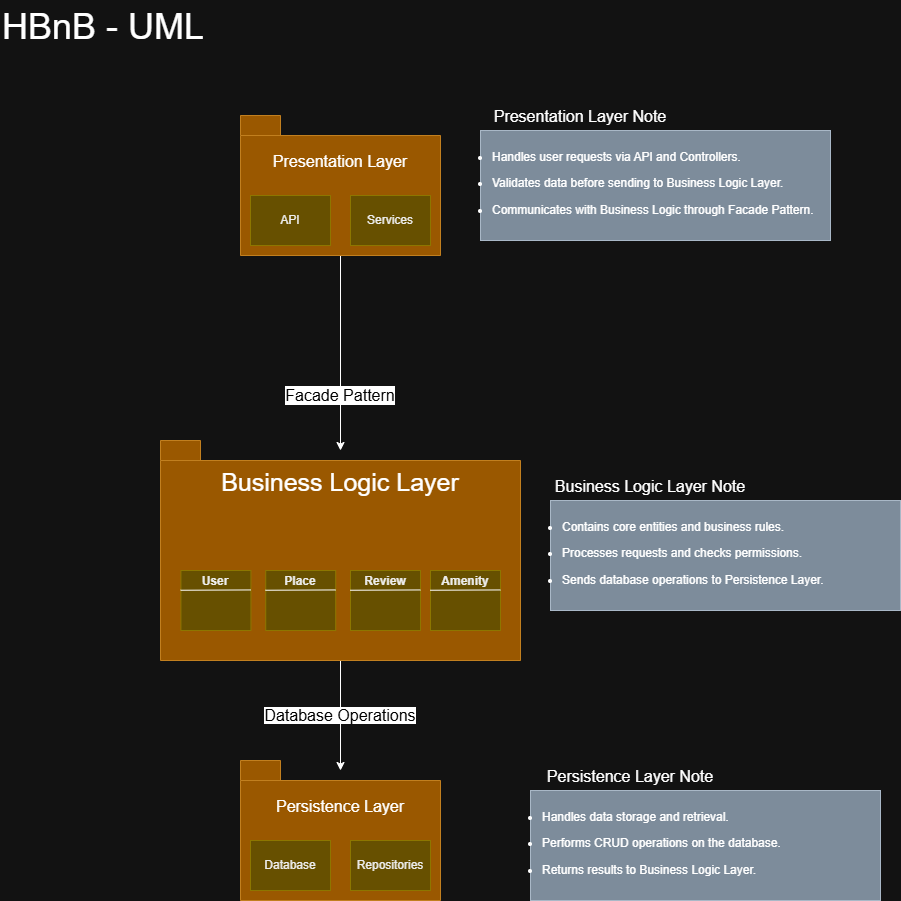

The diagram above was exported from draw.io. Its source (the exported page's mxGraphModel, read from the mxfile embedded in the PNG):
<mxGraphModel dx="1058" dy="740" grid="1" gridSize="10" guides="1" tooltips="1" connect="1" arrows="1" fold="1" page="1" pageScale="1" pageWidth="720" pageHeight="980" math="0" shadow="0">
  <root>
    <mxCell id="0" />
    <mxCell id="1" parent="0" />
    <mxCell id="FS_UOjwoI6R6sras5iuW-5" parent="1" style="text;whiteSpace=wrap;html=1;fontColor=default;labelBackgroundColor=none;" value="&lt;h1 style=&quot;box-sizing: border-box; font-size: 36px; margin: 0px; font-family: aktiv-grotesk, sans-serif; font-weight: 500; line-height: 1.1; font-style: normal; font-variant-ligatures: normal; font-variant-caps: normal; letter-spacing: normal; orphans: 2; text-align: start; text-indent: 0px; text-transform: none; widows: 2; word-spacing: 0px; -webkit-text-stroke-width: 0px; white-space: normal; text-decoration-thickness: initial; text-decoration-style: initial; text-decoration-color: initial;&quot;&gt;HBnB - UML&lt;/h1&gt;" vertex="1">
      <mxGeometry height="60" width="240" as="geometry" />
    </mxCell>
    <mxCell id="FS_UOjwoI6R6sras5iuW-46" edge="1" parent="1" source="FS_UOjwoI6R6sras5iuW-11" style="edgeStyle=orthogonalEdgeStyle;rounded=0;orthogonalLoop=1;jettySize=auto;html=1;">
      <mxGeometry relative="1" as="geometry">
        <Array as="points" />
        <mxPoint x="340" y="770" as="targetPoint" />
      </mxGeometry>
    </mxCell>
    <mxCell id="FS_UOjwoI6R6sras5iuW-11" parent="1" style="shape=folder;fontStyle=1;spacingTop=10;tabWidth=40;tabHeight=20;tabPosition=left;html=1;whiteSpace=wrap;fillColor=#f0a30a;fontColor=#000000;strokeColor=#BD7000;movable=1;resizable=1;rotatable=1;deletable=1;editable=1;locked=0;connectable=1;" value="&lt;div&gt;&lt;span style=&quot;background-color: transparent; color: light-dark(rgb(0, 0, 0), rgb(255, 255, 255));&quot;&gt;&amp;nbsp;&lt;/span&gt;&lt;/div&gt;" vertex="1">
      <mxGeometry height="220" width="360" x="160" y="440" as="geometry" />
    </mxCell>
    <mxCell id="FS_UOjwoI6R6sras5iuW-12" parent="1" style="text;whiteSpace=wrap;html=1;strokeWidth=3;align=center;" value="&lt;div style=&quot;&quot;&gt;&lt;font style=&quot;font-size: 25px;&quot;&gt;Business Logic Layer&lt;/font&gt;&lt;/div&gt;" vertex="1">
      <mxGeometry height="30" width="250" x="215" y="460" as="geometry" />
    </mxCell>
    <mxCell id="FS_UOjwoI6R6sras5iuW-14" edge="1" parent="1" style="edgeStyle=orthogonalEdgeStyle;rounded=0;orthogonalLoop=1;jettySize=auto;html=1;startArrow=none;startFill=0;">
      <mxGeometry relative="1" as="geometry">
        <mxPoint x="340" y="250" as="sourcePoint" />
        <mxPoint x="340" y="450" as="targetPoint" />
      </mxGeometry>
    </mxCell>
    <mxCell id="FS_UOjwoI6R6sras5iuW-20" parent="1" style="text;html=1;whiteSpace=wrap;strokeColor=none;fillColor=none;align=center;verticalAlign=middle;rounded=0;fontColor=light-dark(#000000,#000000);labelBackgroundColor=light-dark(#FFFFFF,#FFFFFF);" value="&lt;div&gt;&lt;font style=&quot;font-size: 16px;&quot;&gt;Facade Pattern&lt;/font&gt;&lt;/div&gt;" vertex="1">
      <mxGeometry height="30" width="140" x="270" y="380" as="geometry" />
    </mxCell>
    <mxCell id="FS_UOjwoI6R6sras5iuW-24" parent="1" style="verticalAlign=top;align=left;overflow=fill;html=1;whiteSpace=wrap;fillColor=#e3c800;fontColor=#000000;strokeColor=#B09500;" value="&lt;p style=&quot;margin:0px;margin-top:4px;text-align:center;&quot;&gt;&lt;b&gt;Amenity&lt;/b&gt;&lt;/p&gt;" vertex="1">
      <mxGeometry height="60" width="70" x="430" y="570" as="geometry" />
    </mxCell>
    <mxCell id="FS_UOjwoI6R6sras5iuW-27" edge="1" parent="1" source="FS_UOjwoI6R6sras5iuW-24" style="endArrow=none;html=1;rounded=0;entryX=1.004;entryY=0.324;entryDx=0;entryDy=0;entryPerimeter=0;exitX=-0.006;exitY=0.329;exitDx=0;exitDy=0;exitPerimeter=0;" value="">
      <mxGeometry height="50" relative="1" width="50" as="geometry">
        <mxPoint x="429.72" y="590" as="sourcePoint" />
        <mxPoint x="500" y="589.44" as="targetPoint" />
      </mxGeometry>
    </mxCell>
    <mxCell id="FS_UOjwoI6R6sras5iuW-31" parent="1" style="verticalAlign=top;align=left;overflow=fill;html=1;whiteSpace=wrap;fillColor=#e3c800;fontColor=#000000;strokeColor=#B09500;" value="&lt;p style=&quot;margin:0px;margin-top:4px;text-align:center;&quot;&gt;&lt;b&gt;Review&lt;/b&gt;&lt;/p&gt;" vertex="1">
      <mxGeometry height="60" width="70" x="350" y="570" as="geometry" />
    </mxCell>
    <mxCell id="FS_UOjwoI6R6sras5iuW-32" edge="1" parent="1" source="FS_UOjwoI6R6sras5iuW-31" style="endArrow=none;html=1;rounded=0;entryX=1.004;entryY=0.324;entryDx=0;entryDy=0;entryPerimeter=0;exitX=-0.006;exitY=0.329;exitDx=0;exitDy=0;exitPerimeter=0;" value="">
      <mxGeometry height="50" relative="1" width="50" as="geometry">
        <mxPoint x="349.72" y="590" as="sourcePoint" />
        <mxPoint x="420" y="589.44" as="targetPoint" />
      </mxGeometry>
    </mxCell>
    <mxCell id="FS_UOjwoI6R6sras5iuW-33" parent="1" style="verticalAlign=top;align=left;overflow=fill;html=1;whiteSpace=wrap;fillColor=#e3c800;fontColor=#000000;strokeColor=#B09500;" value="&lt;p style=&quot;margin:0px;margin-top:4px;text-align:center;&quot;&gt;&lt;b&gt;Place&lt;/b&gt;&lt;/p&gt;" vertex="1">
      <mxGeometry height="60" width="70" x="265.21000000000004" y="570" as="geometry" />
    </mxCell>
    <mxCell id="FS_UOjwoI6R6sras5iuW-34" edge="1" parent="1" source="FS_UOjwoI6R6sras5iuW-33" style="endArrow=none;html=1;rounded=0;entryX=1.004;entryY=0.324;entryDx=0;entryDy=0;entryPerimeter=0;exitX=-0.006;exitY=0.329;exitDx=0;exitDy=0;exitPerimeter=0;" value="">
      <mxGeometry height="50" relative="1" width="50" as="geometry">
        <mxPoint x="264.93000000000006" y="590" as="sourcePoint" />
        <mxPoint x="335.21000000000004" y="589.44" as="targetPoint" />
      </mxGeometry>
    </mxCell>
    <mxCell id="FS_UOjwoI6R6sras5iuW-38" parent="1" style="verticalAlign=top;align=left;overflow=fill;html=1;whiteSpace=wrap;fillColor=#e3c800;fontColor=#000000;strokeColor=#B09500;" value="&lt;p style=&quot;margin:0px;margin-top:4px;text-align:center;&quot;&gt;&lt;b&gt;User&lt;/b&gt;&lt;/p&gt;" vertex="1">
      <mxGeometry height="60" width="70" x="180.42000000000002" y="570" as="geometry" />
    </mxCell>
    <mxCell id="FS_UOjwoI6R6sras5iuW-39" edge="1" parent="1" source="FS_UOjwoI6R6sras5iuW-38" style="endArrow=none;html=1;rounded=0;entryX=1.004;entryY=0.324;entryDx=0;entryDy=0;entryPerimeter=0;exitX=-0.006;exitY=0.329;exitDx=0;exitDy=0;exitPerimeter=0;" value="">
      <mxGeometry height="50" relative="1" width="50" as="geometry">
        <mxPoint x="180.14000000000004" y="590" as="sourcePoint" />
        <mxPoint x="250.42000000000002" y="589.44" as="targetPoint" />
      </mxGeometry>
    </mxCell>
    <mxCell id="FS_UOjwoI6R6sras5iuW-43" parent="1" style="shape=folder;fontStyle=1;spacingTop=10;tabWidth=40;tabHeight=20;tabPosition=left;html=1;whiteSpace=wrap;fillColor=#f0a30a;fontColor=#000000;strokeColor=#BD7000;" value="&lt;div&gt;&lt;span style=&quot;background-color: transparent; color: light-dark(rgb(0, 0, 0), rgb(255, 255, 255));&quot;&gt;&amp;nbsp;&lt;/span&gt;&lt;/div&gt;" vertex="1">
      <mxGeometry height="140" width="200" x="240" y="760" as="geometry" />
    </mxCell>
    <mxCell id="FS_UOjwoI6R6sras5iuW-44" parent="1" style="text;whiteSpace=wrap;html=1;strokeWidth=3;align=center;" value="&lt;div style=&quot;&quot;&gt;&lt;span style=&quot;font-size: 16px;&quot;&gt;Persistence Layer&lt;/span&gt;&lt;/div&gt;" vertex="1">
      <mxGeometry height="30" width="150" x="265" y="790" as="geometry" />
    </mxCell>
    <mxCell id="FS_UOjwoI6R6sras5iuW-45" parent="1" style="rounded=0;whiteSpace=wrap;html=1;fillColor=#e3c800;fontColor=#000000;strokeColor=#B09500;" value="Database" vertex="1">
      <mxGeometry height="50" width="80" x="250" y="840" as="geometry" />
    </mxCell>
    <mxCell id="FS_UOjwoI6R6sras5iuW-57" parent="1" style="rounded=0;whiteSpace=wrap;html=1;fillColor=#e3c800;fontColor=#000000;strokeColor=#B09500;" value="Repositories" vertex="1">
      <mxGeometry height="50" width="80" x="350" y="840" as="geometry" />
    </mxCell>
    <mxCell id="FS_UOjwoI6R6sras5iuW-59" parent="1" style="text;html=1;whiteSpace=wrap;strokeColor=none;fillColor=none;align=center;verticalAlign=middle;rounded=0;fontColor=light-dark(#000000,#FFFFFF);" value="&lt;font style=&quot;font-size: 16px; background-color: light-dark(rgb(255, 255, 255), rgb(255, 255, 255)); color: light-dark(rgb(0, 0, 0), rgb(0, 0, 0));&quot;&gt;Database Operations&lt;/font&gt;" vertex="1">
      <mxGeometry height="30" width="160" x="260" y="700" as="geometry" />
    </mxCell>
    <mxCell id="FS_UOjwoI6R6sras5iuW-101" parent="1" style="shape=folder;fontStyle=1;spacingTop=10;tabWidth=40;tabHeight=20;tabPosition=left;html=1;whiteSpace=wrap;fillColor=#f0a30a;fontColor=#000000;strokeColor=#BD7000;" value="&lt;div&gt;&lt;span style=&quot;background-color: transparent; color: light-dark(rgb(0, 0, 0), rgb(255, 255, 255));&quot;&gt;&amp;nbsp;&lt;/span&gt;&lt;/div&gt;" vertex="1">
      <mxGeometry height="140" width="200" x="240" y="115" as="geometry" />
    </mxCell>
    <mxCell id="FS_UOjwoI6R6sras5iuW-102" parent="1" style="text;whiteSpace=wrap;html=1;strokeWidth=3;align=center;" value="&lt;div style=&quot;&quot;&gt;&lt;div&gt;&lt;span style=&quot;font-size: 16px; background-color: transparent; color: light-dark(rgb(0, 0, 0), rgb(255, 255, 255));&quot;&gt;Presentation Layer&lt;/span&gt;&lt;/div&gt;&lt;/div&gt;" vertex="1">
      <mxGeometry height="30" width="150" x="265" y="145" as="geometry" />
    </mxCell>
    <mxCell id="FS_UOjwoI6R6sras5iuW-103" parent="1" style="rounded=0;whiteSpace=wrap;html=1;fillColor=#e3c800;fontColor=#000000;strokeColor=#B09500;" value="API" vertex="1">
      <mxGeometry height="50" width="80" x="250" y="195" as="geometry" />
    </mxCell>
    <mxCell id="FS_UOjwoI6R6sras5iuW-104" parent="1" style="rounded=0;whiteSpace=wrap;html=1;fillColor=#e3c800;fontColor=#000000;strokeColor=#B09500;" value="Services" vertex="1">
      <mxGeometry height="50" width="80" x="350" y="195" as="geometry" />
    </mxCell>
    <mxCell id="FS_UOjwoI6R6sras5iuW-105" parent="1" style="rounded=0;whiteSpace=wrap;html=1;align=left;fillColor=#647687;fontColor=#ffffff;strokeColor=#314354;" value="" vertex="1">
      <mxGeometry height="110" width="350" x="480" y="130" as="geometry" />
    </mxCell>
    <mxCell id="FS_UOjwoI6R6sras5iuW-106" parent="1" style="text;whiteSpace=wrap;html=1;strokeWidth=3;align=center;" value="&lt;div style=&quot;&quot;&gt;&lt;div&gt;&lt;span style=&quot;font-size: 16px; background-color: transparent; color: light-dark(rgb(0, 0, 0), rgb(255, 255, 255));&quot;&gt;Presentation Layer Note&lt;/span&gt;&lt;/div&gt;&lt;/div&gt;" vertex="1">
      <mxGeometry height="30" width="200" x="480" y="100" as="geometry" />
    </mxCell>
    <mxCell id="FS_UOjwoI6R6sras5iuW-107" parent="1" style="text;html=1;whiteSpace=wrap;strokeColor=none;fillColor=none;align=left;verticalAlign=middle;rounded=0;" value="&lt;li data-start=&quot;184&quot; data-end=&quot;234&quot;&gt;&lt;p data-start=&quot;186&quot; data-end=&quot;234&quot;&gt;Handles user requests via API and Controllers.&lt;/p&gt;&lt;/li&gt;&lt;li data-start=&quot;184&quot; data-end=&quot;234&quot;&gt;&lt;p data-start=&quot;186&quot; data-end=&quot;234&quot;&gt;&lt;span style=&quot;background-color: transparent;&quot;&gt;Validates data before sending to Business Logic Layer.&lt;/span&gt;&lt;/p&gt;&lt;/li&gt;&lt;li data-start=&quot;184&quot; data-end=&quot;234&quot;&gt;&lt;p data-start=&quot;186&quot; data-end=&quot;234&quot;&gt;&lt;span style=&quot;background-color: transparent;&quot;&gt;Communicates with Business Logic through Facade Pattern.&lt;/span&gt;&lt;/p&gt;&lt;/li&gt;" vertex="1">
      <mxGeometry height="105" width="330" x="490" y="130" as="geometry" />
    </mxCell>
    <mxCell id="FS_UOjwoI6R6sras5iuW-111" parent="1" style="rounded=0;whiteSpace=wrap;html=1;align=left;fillColor=#647687;fontColor=#ffffff;strokeColor=#314354;" value="" vertex="1">
      <mxGeometry height="110" width="350" x="550" y="500" as="geometry" />
    </mxCell>
    <mxCell id="FS_UOjwoI6R6sras5iuW-112" parent="1" style="text;whiteSpace=wrap;html=1;strokeWidth=3;align=center;" value="&lt;div style=&quot;&quot;&gt;&lt;div&gt;&lt;span style=&quot;background-color: transparent; font-size: 16px;&quot;&gt;Business Logic Layer&amp;nbsp;&lt;/span&gt;&lt;span style=&quot;font-size: 16px; background-color: transparent; color: light-dark(rgb(0, 0, 0), rgb(255, 255, 255));&quot;&gt;Note&lt;/span&gt;&lt;/div&gt;&lt;/div&gt;" vertex="1">
      <mxGeometry height="30" width="200" x="550" y="470" as="geometry" />
    </mxCell>
    <mxCell id="FS_UOjwoI6R6sras5iuW-113" parent="1" style="text;html=1;whiteSpace=wrap;strokeColor=none;fillColor=none;align=left;verticalAlign=middle;rounded=0;" value="&lt;li data-start=&quot;184&quot; data-end=&quot;234&quot;&gt;&lt;p data-start=&quot;186&quot; data-end=&quot;234&quot;&gt;&lt;span style=&quot;background-color: transparent;&quot;&gt;Contains core entities and business rules.&lt;/span&gt;&lt;/p&gt;&lt;/li&gt;&lt;li data-start=&quot;184&quot; data-end=&quot;234&quot;&gt;&lt;p data-start=&quot;186&quot; data-end=&quot;234&quot;&gt;&lt;span style=&quot;background-color: transparent;&quot;&gt;Processes requests and checks permissions.&lt;/span&gt;&lt;/p&gt;&lt;/li&gt;&lt;li data-start=&quot;184&quot; data-end=&quot;234&quot;&gt;&lt;p data-start=&quot;186&quot; data-end=&quot;234&quot;&gt;Sends database operations to Persistence Layer.&lt;/p&gt;&lt;/li&gt;" vertex="1">
      <mxGeometry height="105" width="330" x="560" y="500" as="geometry" />
    </mxCell>
    <mxCell id="FS_UOjwoI6R6sras5iuW-114" parent="1" style="rounded=0;whiteSpace=wrap;html=1;align=left;fillColor=#647687;fontColor=#ffffff;strokeColor=#314354;" value="" vertex="1">
      <mxGeometry height="110" width="350" x="530" y="790" as="geometry" />
    </mxCell>
    <mxCell id="FS_UOjwoI6R6sras5iuW-115" parent="1" style="text;whiteSpace=wrap;html=1;strokeWidth=3;align=center;" value="&lt;div style=&quot;&quot;&gt;&lt;div&gt;&lt;span style=&quot;background-color: transparent; font-size: 16px;&quot;&gt;Persistence Layer&lt;/span&gt;&lt;span style=&quot;background-color: transparent; font-size: 16px;&quot;&gt;&amp;nbsp;&lt;/span&gt;&lt;span style=&quot;font-size: 16px; background-color: transparent; color: light-dark(rgb(0, 0, 0), rgb(255, 255, 255));&quot;&gt;Note&lt;/span&gt;&lt;/div&gt;&lt;/div&gt;" vertex="1">
      <mxGeometry height="30" width="200" x="530" y="760" as="geometry" />
    </mxCell>
    <mxCell id="FS_UOjwoI6R6sras5iuW-116" parent="1" style="text;html=1;whiteSpace=wrap;strokeColor=none;fillColor=none;align=left;verticalAlign=middle;rounded=0;" value="&lt;li data-start=&quot;184&quot; data-end=&quot;234&quot;&gt;&lt;p data-start=&quot;186&quot; data-end=&quot;234&quot;&gt;&lt;span style=&quot;background-color: transparent;&quot;&gt;Handles data storage and retrieval.&lt;/span&gt;&lt;/p&gt;&lt;/li&gt;&lt;li data-start=&quot;184&quot; data-end=&quot;234&quot;&gt;&lt;p data-start=&quot;186&quot; data-end=&quot;234&quot;&gt;&lt;span style=&quot;background-color: transparent;&quot;&gt;Performs CRUD operations on the database.&lt;/span&gt;&lt;/p&gt;&lt;/li&gt;&lt;li data-start=&quot;184&quot; data-end=&quot;234&quot;&gt;&lt;p data-start=&quot;186&quot; data-end=&quot;234&quot;&gt;Returns results to Business Logic Layer.&lt;/p&gt;&lt;/li&gt;" vertex="1">
      <mxGeometry height="105" width="330" x="540" y="790" as="geometry" />
    </mxCell>
  </root>
</mxGraphModel>